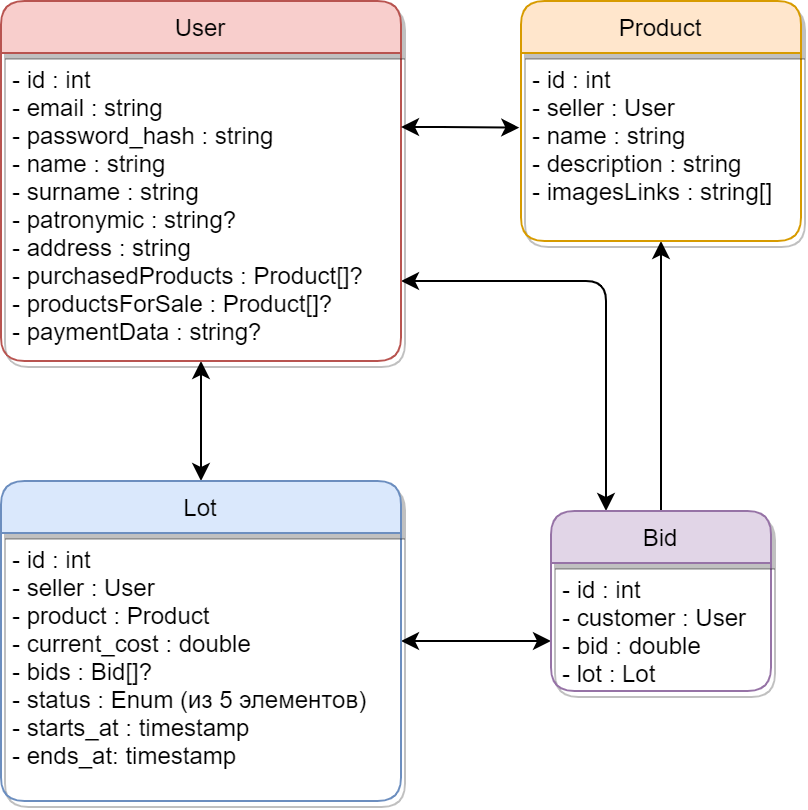

The diagram above was exported from draw.io. Its source (the exported page's mxGraphModel, read from the mxfile embedded in the PNG):
<mxGraphModel dx="650" dy="879" grid="1" gridSize="10" guides="1" tooltips="1" connect="1" arrows="1" fold="1" page="1" pageScale="1" pageWidth="850" pageHeight="1100" math="0" shadow="0">
  <root>
    <mxCell id="0" />
    <mxCell id="1" parent="0" />
    <mxCell id="zNw-bN_uvyk5wEdFokiP-11" style="edgeStyle=orthogonalEdgeStyle;rounded=0;orthogonalLoop=1;jettySize=auto;html=1;endArrow=classic;endFill=1;startArrow=classic;startFill=1;" edge="1" parent="1" source="ZflDhVgs14vC_M9BjyiY-1" target="zNw-bN_uvyk5wEdFokiP-1">
      <mxGeometry relative="1" as="geometry" />
    </mxCell>
    <mxCell id="zNw-bN_uvyk5wEdFokiP-14" style="edgeStyle=orthogonalEdgeStyle;rounded=1;orthogonalLoop=1;jettySize=auto;html=1;entryX=0.25;entryY=0;entryDx=0;entryDy=0;endArrow=classic;endFill=1;startArrow=classic;startFill=1;sketch=0;" edge="1" parent="1" source="ZflDhVgs14vC_M9BjyiY-1" target="zNw-bN_uvyk5wEdFokiP-6">
      <mxGeometry relative="1" as="geometry">
        <Array as="points">
          <mxPoint x="543" y="400" />
        </Array>
      </mxGeometry>
    </mxCell>
    <mxCell id="ZflDhVgs14vC_M9BjyiY-1" value="User" style="swimlane;fontStyle=0;childLayout=stackLayout;horizontal=1;startSize=26;fillColor=#f8cecc;horizontalStack=0;resizeParent=1;resizeParentMax=0;resizeLast=0;collapsible=1;marginBottom=0;rounded=1;shadow=1;sketch=0;glass=0;swimlaneLine=1;strokeColor=#b85450;" parent="1" vertex="1">
      <mxGeometry x="240" y="260" width="200" height="180" as="geometry" />
    </mxCell>
    <mxCell id="ZflDhVgs14vC_M9BjyiY-2" value="- id : int&#10;- email : string&#10;- password_hash : string&#10;- name : string&#10;- surname : string&#10;- patronymic : string?&#10;- address : string&#10;- purchasedProducts : Product[]?&#10;- productsForSale : Product[]?&#10;- paymentData : string?" style="text;strokeColor=none;fillColor=none;align=left;verticalAlign=top;spacingLeft=4;spacingRight=4;overflow=hidden;rotatable=0;points=[[0,0.5],[1,0.5]];portConstraint=eastwest;" parent="ZflDhVgs14vC_M9BjyiY-1" vertex="1">
      <mxGeometry y="26" width="200" height="154" as="geometry" />
    </mxCell>
    <mxCell id="zNw-bN_uvyk5wEdFokiP-12" style="edgeStyle=orthogonalEdgeStyle;rounded=0;orthogonalLoop=1;jettySize=auto;html=1;endArrow=classic;endFill=1;startArrow=classic;startFill=1;" edge="1" parent="1" source="zNw-bN_uvyk5wEdFokiP-1" target="zNw-bN_uvyk5wEdFokiP-7">
      <mxGeometry relative="1" as="geometry">
        <Array as="points">
          <mxPoint x="490" y="580" />
          <mxPoint x="490" y="580" />
        </Array>
      </mxGeometry>
    </mxCell>
    <mxCell id="zNw-bN_uvyk5wEdFokiP-1" value="Lot" style="swimlane;fontStyle=0;childLayout=stackLayout;horizontal=1;startSize=26;fillColor=#dae8fc;horizontalStack=0;resizeParent=1;resizeParentMax=0;resizeLast=0;collapsible=1;marginBottom=0;rounded=1;shadow=1;sketch=0;glass=0;swimlaneLine=1;strokeColor=#6c8ebf;" vertex="1" parent="1">
      <mxGeometry x="240" y="500" width="200" height="160" as="geometry" />
    </mxCell>
    <mxCell id="zNw-bN_uvyk5wEdFokiP-2" value="- id : int&#10;- seller : User&#10;- product : Product&#10;- current_cost : double&#10;- bids : Bid[]?&#10;- status : Enum (из 5 элементов)&#10;- starts_at : timestamp&#10;- ends_at: timestamp" style="text;strokeColor=none;fillColor=none;align=left;verticalAlign=top;spacingLeft=4;spacingRight=4;overflow=hidden;rotatable=0;points=[[0,0.5],[1,0.5]];portConstraint=eastwest;" vertex="1" parent="zNw-bN_uvyk5wEdFokiP-1">
      <mxGeometry y="26" width="200" height="134" as="geometry" />
    </mxCell>
    <mxCell id="zNw-bN_uvyk5wEdFokiP-13" style="edgeStyle=orthogonalEdgeStyle;rounded=0;orthogonalLoop=1;jettySize=auto;html=1;endArrow=none;endFill=0;startArrow=classic;startFill=1;" edge="1" parent="1" source="zNw-bN_uvyk5wEdFokiP-4" target="zNw-bN_uvyk5wEdFokiP-6">
      <mxGeometry relative="1" as="geometry" />
    </mxCell>
    <mxCell id="zNw-bN_uvyk5wEdFokiP-4" value="Product" style="swimlane;fontStyle=0;childLayout=stackLayout;horizontal=1;startSize=26;fillColor=#ffe6cc;horizontalStack=0;resizeParent=1;resizeParentMax=0;resizeLast=0;collapsible=1;marginBottom=0;rounded=1;shadow=1;sketch=0;glass=0;swimlaneLine=1;strokeColor=#d79b00;" vertex="1" parent="1">
      <mxGeometry x="500" y="260" width="140" height="120" as="geometry" />
    </mxCell>
    <mxCell id="zNw-bN_uvyk5wEdFokiP-5" value="- id : int&#10;- seller : User&#10;- name : string&#10;- description : string&#10;- imagesLinks : string[]" style="text;strokeColor=none;fillColor=none;align=left;verticalAlign=top;spacingLeft=4;spacingRight=4;overflow=hidden;rotatable=0;points=[[0,0.5],[1,0.5]];portConstraint=eastwest;" vertex="1" parent="zNw-bN_uvyk5wEdFokiP-4">
      <mxGeometry y="26" width="140" height="94" as="geometry" />
    </mxCell>
    <mxCell id="zNw-bN_uvyk5wEdFokiP-6" value="Bid" style="swimlane;fontStyle=0;childLayout=stackLayout;horizontal=1;startSize=26;fillColor=#e1d5e7;horizontalStack=0;resizeParent=1;resizeParentMax=0;resizeLast=0;collapsible=1;marginBottom=0;rounded=1;shadow=1;sketch=0;glass=0;swimlaneLine=1;strokeColor=#9673a6;" vertex="1" parent="1">
      <mxGeometry x="515" y="515" width="110" height="90" as="geometry" />
    </mxCell>
    <mxCell id="zNw-bN_uvyk5wEdFokiP-7" value="- id : int&#10;- customer : User&#10;- bid : double&#10;- lot : Lot" style="text;strokeColor=none;fillColor=none;align=left;verticalAlign=top;spacingLeft=4;spacingRight=4;overflow=hidden;rotatable=0;points=[[0,0.5],[1,0.5]];portConstraint=eastwest;" vertex="1" parent="zNw-bN_uvyk5wEdFokiP-6">
      <mxGeometry y="26" width="110" height="64" as="geometry" />
    </mxCell>
    <mxCell id="zNw-bN_uvyk5wEdFokiP-10" style="edgeStyle=orthogonalEdgeStyle;rounded=0;orthogonalLoop=1;jettySize=auto;html=1;entryX=-0.006;entryY=0.397;entryDx=0;entryDy=0;entryPerimeter=0;endArrow=classic;endFill=1;startArrow=classic;startFill=1;" edge="1" parent="1" source="ZflDhVgs14vC_M9BjyiY-2" target="zNw-bN_uvyk5wEdFokiP-5">
      <mxGeometry relative="1" as="geometry">
        <Array as="points">
          <mxPoint x="460" y="323" />
          <mxPoint x="460" y="323" />
        </Array>
      </mxGeometry>
    </mxCell>
  </root>
</mxGraphModel>